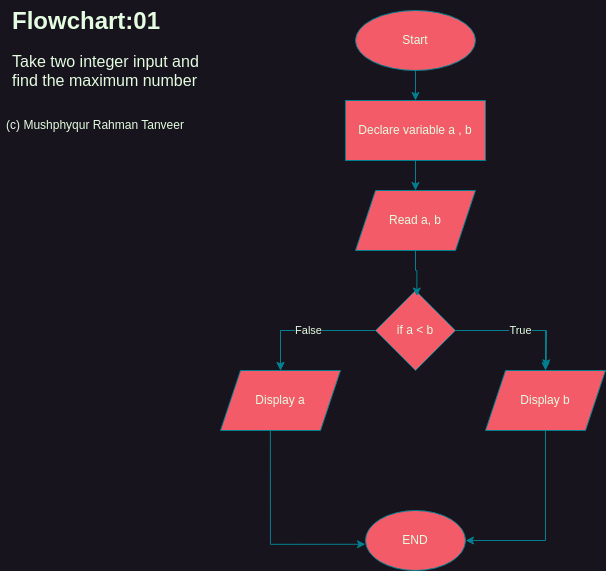

The diagram above was exported from draw.io. Its source (the exported page's mxGraphModel, read from the mxfile embedded in the PNG):
<mxGraphModel dx="647" dy="447" grid="1" gridSize="10" guides="1" tooltips="1" connect="1" arrows="1" fold="1" page="1" pageScale="1" pageWidth="850" pageHeight="1100" math="0" shadow="0">
  <root>
    <mxCell id="0" />
    <mxCell id="1" parent="0" />
    <mxCell id="cds_WwHr6WMlBKBVOPda-1" value="&lt;h1 style=&quot;margin-top: 0px;&quot;&gt;Flowchart:01&lt;/h1&gt;&lt;p&gt;&lt;font style=&quot;font-size: 16px;&quot;&gt;Take two integer input and find the maximum number&lt;/font&gt;&lt;/p&gt;" style="text;html=1;whiteSpace=wrap;overflow=hidden;rounded=0;labelBackgroundColor=none;fontColor=#E4FDE1;" vertex="1" parent="1">
      <mxGeometry x="80" y="40" width="200" height="100" as="geometry" />
    </mxCell>
    <mxCell id="cds_WwHr6WMlBKBVOPda-2" value="(c) Mushphyqur Rahman Tanveer" style="text;html=1;align=center;verticalAlign=middle;whiteSpace=wrap;rounded=0;labelBackgroundColor=none;fontColor=#E4FDE1;" vertex="1" parent="1">
      <mxGeometry x="70" y="150" width="190" height="30" as="geometry" />
    </mxCell>
    <mxCell id="cds_WwHr6WMlBKBVOPda-5" style="edgeStyle=orthogonalEdgeStyle;rounded=0;orthogonalLoop=1;jettySize=auto;html=1;labelBackgroundColor=none;strokeColor=#028090;fontColor=default;" edge="1" parent="1" source="cds_WwHr6WMlBKBVOPda-3" target="cds_WwHr6WMlBKBVOPda-4">
      <mxGeometry relative="1" as="geometry" />
    </mxCell>
    <mxCell id="cds_WwHr6WMlBKBVOPda-3" value="Start" style="ellipse;whiteSpace=wrap;html=1;labelBackgroundColor=none;fillColor=#F45B69;strokeColor=#028090;fontColor=#E4FDE1;" vertex="1" parent="1">
      <mxGeometry x="425" y="50" width="120" height="60" as="geometry" />
    </mxCell>
    <mxCell id="cds_WwHr6WMlBKBVOPda-7" style="edgeStyle=orthogonalEdgeStyle;rounded=0;orthogonalLoop=1;jettySize=auto;html=1;exitX=0.5;exitY=1;exitDx=0;exitDy=0;entryX=0.5;entryY=0;entryDx=0;entryDy=0;labelBackgroundColor=none;strokeColor=#028090;fontColor=default;" edge="1" parent="1" source="cds_WwHr6WMlBKBVOPda-4" target="cds_WwHr6WMlBKBVOPda-6">
      <mxGeometry relative="1" as="geometry" />
    </mxCell>
    <mxCell id="cds_WwHr6WMlBKBVOPda-4" value="Declare variable a ,&lt;span style=&quot;background-color: initial;&quot;&gt;&amp;nbsp;b&lt;/span&gt;" style="rounded=0;whiteSpace=wrap;html=1;labelBackgroundColor=none;fillColor=#F45B69;strokeColor=#028090;fontColor=#E4FDE1;" vertex="1" parent="1">
      <mxGeometry x="415" y="140" width="140" height="60" as="geometry" />
    </mxCell>
    <mxCell id="cds_WwHr6WMlBKBVOPda-6" value="Read a, b" style="shape=parallelogram;perimeter=parallelogramPerimeter;whiteSpace=wrap;html=1;fixedSize=1;labelBackgroundColor=none;fillColor=#F45B69;strokeColor=#028090;fontColor=#E4FDE1;" vertex="1" parent="1">
      <mxGeometry x="425" y="230" width="120" height="60" as="geometry" />
    </mxCell>
    <mxCell id="cds_WwHr6WMlBKBVOPda-13" style="edgeStyle=orthogonalEdgeStyle;rounded=0;orthogonalLoop=1;jettySize=auto;html=1;exitX=0;exitY=0.5;exitDx=0;exitDy=0;entryX=0.5;entryY=0;entryDx=0;entryDy=0;strokeColor=#028090;fontColor=#E4FDE1;fillColor=#F45B69;" edge="1" parent="1" source="cds_WwHr6WMlBKBVOPda-8" target="cds_WwHr6WMlBKBVOPda-12">
      <mxGeometry relative="1" as="geometry" />
    </mxCell>
    <mxCell id="cds_WwHr6WMlBKBVOPda-14" style="edgeStyle=orthogonalEdgeStyle;rounded=0;orthogonalLoop=1;jettySize=auto;html=1;exitX=1;exitY=0.5;exitDx=0;exitDy=0;entryX=0.5;entryY=0;entryDx=0;entryDy=0;strokeColor=#028090;fontColor=#E4FDE1;fillColor=#F45B69;" edge="1" parent="1" source="cds_WwHr6WMlBKBVOPda-8" target="cds_WwHr6WMlBKBVOPda-11">
      <mxGeometry relative="1" as="geometry" />
    </mxCell>
    <mxCell id="cds_WwHr6WMlBKBVOPda-8" value="if a &amp;lt; b" style="rhombus;whiteSpace=wrap;html=1;labelBackgroundColor=none;fillColor=#F45B69;strokeColor=#028090;fontColor=#E4FDE1;" vertex="1" parent="1">
      <mxGeometry x="445" y="330" width="80" height="80" as="geometry" />
    </mxCell>
    <mxCell id="cds_WwHr6WMlBKBVOPda-10" style="edgeStyle=orthogonalEdgeStyle;rounded=0;orthogonalLoop=1;jettySize=auto;html=1;entryX=0.517;entryY=0.069;entryDx=0;entryDy=0;entryPerimeter=0;labelBackgroundColor=none;strokeColor=#028090;fontColor=default;" edge="1" parent="1" source="cds_WwHr6WMlBKBVOPda-6" target="cds_WwHr6WMlBKBVOPda-8">
      <mxGeometry relative="1" as="geometry" />
    </mxCell>
    <mxCell id="cds_WwHr6WMlBKBVOPda-30" style="edgeStyle=orthogonalEdgeStyle;rounded=0;orthogonalLoop=1;jettySize=auto;html=1;strokeColor=#028090;fontColor=#E4FDE1;fillColor=#F45B69;entryX=1;entryY=0.5;entryDx=0;entryDy=0;exitX=0.5;exitY=1;exitDx=0;exitDy=0;" edge="1" parent="1" source="cds_WwHr6WMlBKBVOPda-11" target="cds_WwHr6WMlBKBVOPda-25">
      <mxGeometry relative="1" as="geometry">
        <mxPoint x="615" y="580" as="targetPoint" />
      </mxGeometry>
    </mxCell>
    <mxCell id="cds_WwHr6WMlBKBVOPda-11" value="Display b" style="shape=parallelogram;perimeter=parallelogramPerimeter;whiteSpace=wrap;html=1;fixedSize=1;labelBackgroundColor=none;fillColor=#F45B69;strokeColor=#028090;fontColor=#E4FDE1;" vertex="1" parent="1">
      <mxGeometry x="555" y="410" width="120" height="60" as="geometry" />
    </mxCell>
    <mxCell id="cds_WwHr6WMlBKBVOPda-12" value="Display a" style="shape=parallelogram;perimeter=parallelogramPerimeter;whiteSpace=wrap;html=1;fixedSize=1;labelBackgroundColor=none;fillColor=#F45B69;strokeColor=#028090;fontColor=#E4FDE1;" vertex="1" parent="1">
      <mxGeometry x="290" y="410" width="120" height="60" as="geometry" />
    </mxCell>
    <mxCell id="cds_WwHr6WMlBKBVOPda-18" value="" style="endArrow=classic;html=1;rounded=0;strokeColor=#028090;fontColor=#E4FDE1;fillColor=#F45B69;entryX=0.5;entryY=0;entryDx=0;entryDy=0;exitX=0;exitY=0.5;exitDx=0;exitDy=0;" edge="1" parent="1" source="cds_WwHr6WMlBKBVOPda-8" target="cds_WwHr6WMlBKBVOPda-12">
      <mxGeometry relative="1" as="geometry">
        <mxPoint x="440" y="420" as="sourcePoint" />
        <mxPoint x="540" y="420" as="targetPoint" />
        <Array as="points">
          <mxPoint x="350" y="370" />
        </Array>
      </mxGeometry>
    </mxCell>
    <mxCell id="cds_WwHr6WMlBKBVOPda-19" value="False" style="edgeLabel;resizable=0;html=1;;align=center;verticalAlign=middle;strokeColor=#028090;fontColor=#E4FDE1;fillColor=#F45B69;" connectable="0" vertex="1" parent="cds_WwHr6WMlBKBVOPda-18">
      <mxGeometry relative="1" as="geometry" />
    </mxCell>
    <mxCell id="cds_WwHr6WMlBKBVOPda-23" value="" style="endArrow=classic;html=1;rounded=0;strokeColor=#028090;fontColor=#E4FDE1;fillColor=#F45B69;exitX=1;exitY=0.5;exitDx=0;exitDy=0;entryX=0.506;entryY=-0.044;entryDx=0;entryDy=0;entryPerimeter=0;" edge="1" parent="1" source="cds_WwHr6WMlBKBVOPda-8" target="cds_WwHr6WMlBKBVOPda-11">
      <mxGeometry relative="1" as="geometry">
        <mxPoint x="420" y="410" as="sourcePoint" />
        <mxPoint x="520" y="410" as="targetPoint" />
        <Array as="points">
          <mxPoint x="616" y="370" />
        </Array>
      </mxGeometry>
    </mxCell>
    <mxCell id="cds_WwHr6WMlBKBVOPda-24" value="True" style="edgeLabel;resizable=0;html=1;;align=center;verticalAlign=middle;strokeColor=#028090;fontColor=#E4FDE1;fillColor=#F45B69;" connectable="0" vertex="1" parent="cds_WwHr6WMlBKBVOPda-23">
      <mxGeometry relative="1" as="geometry" />
    </mxCell>
    <mxCell id="cds_WwHr6WMlBKBVOPda-25" value="END" style="ellipse;whiteSpace=wrap;html=1;strokeColor=#028090;fontColor=#E4FDE1;fillColor=#F45B69;" vertex="1" parent="1">
      <mxGeometry x="435" y="550" width="100" height="60" as="geometry" />
    </mxCell>
    <mxCell id="cds_WwHr6WMlBKBVOPda-29" style="edgeStyle=orthogonalEdgeStyle;rounded=0;orthogonalLoop=1;jettySize=auto;html=1;entryX=0.003;entryY=0.586;entryDx=0;entryDy=0;entryPerimeter=0;strokeColor=#028090;fontColor=#E4FDE1;fillColor=#F45B69;exitX=0.418;exitY=1.023;exitDx=0;exitDy=0;exitPerimeter=0;" edge="1" parent="1">
      <mxGeometry relative="1" as="geometry">
        <mxPoint x="339.85999999999996" y="470" as="sourcePoint" />
        <mxPoint x="434.99999999999994" y="583.78" as="targetPoint" />
        <Array as="points">
          <mxPoint x="339.7" y="583.62" />
        </Array>
      </mxGeometry>
    </mxCell>
  </root>
</mxGraphModel>